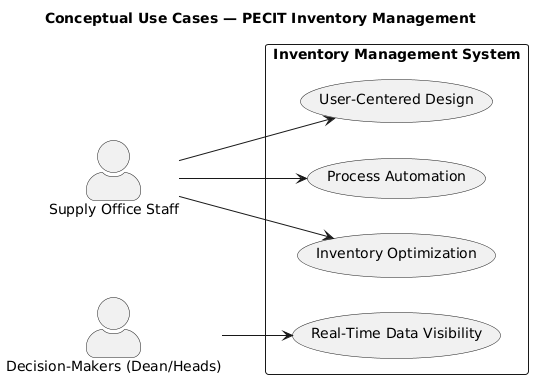

The diagram above was rendered by PlantUML. Its source (embedded in the PNG):
@startuml
title Conceptual Use Cases — PECIT Inventory Management
left to right direction
skinparam actorStyle awesome
skinparam packageStyle rectangle
skinparam shadowing false

actor "Supply Office Staff" as Staff
actor "Decision-Makers (Dean/Heads)" as DecisionMakers

rectangle "Inventory Management System" {
  usecase "Process Automation" as UC_Automation
  usecase "Real-Time Data Visibility" as UC_Visibility
  usecase "Inventory Optimization" as UC_Optimization
  usecase "User-Centered Design" as UC_UX
}

Staff --> UC_Automation
Staff --> UC_Optimization
Staff --> UC_UX
DecisionMakers --> UC_Visibility

@enduml